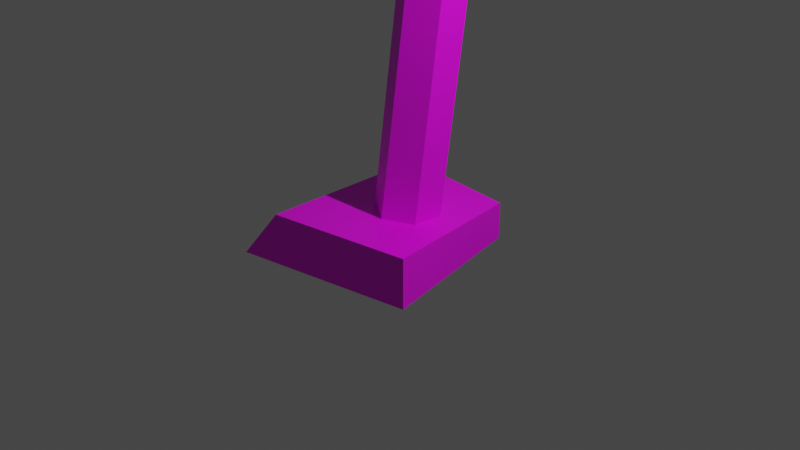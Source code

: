 # Source: Standing_Lamp.blend  (saved by Blender 3.0.42; exported with 4.5.12 LTS)
import bpy
from mathutils import Matrix  # noqa: F401  (used for matrix-valued properties, if any)

bpy.ops.wm.read_factory_settings(use_empty=True)
scene = bpy.context.scene
scene.name = 'Scene'

# ---- collections
col_collection = bpy.data.collections.new('Collection'); scene.collection.children.link(col_collection)

# ---- images (referenced by path relative to the original .blend; pixels are not part of the script)
import os
ASSET_DIR = os.environ.get("B2B_ASSET_DIR", "")  # directory of the original .blend (textures are referenced by path, not embedded)
HERE = os.path.dirname(os.path.abspath(__file__))  # packed textures are extracted next to this script under _unpacked/

def load_image(name, relpath, width, height, colorspace="sRGB"):
    """Load a texture the original file referenced (path relative to the .blend, or extracted next to this script)."""
    p = next((c for c in (os.path.join(HERE, relpath), os.path.join(ASSET_DIR, relpath)) if relpath and os.path.exists(c)), "")
    if p:
        img = bpy.data.images.load(p, check_existing=True)
        img.name = name
    else:  # same state as the original file: an image datablock whose file is absent (Cycles renders it pink)
        img = bpy.data.images.new(name, width, height)
        img.source = "FILE"
        img.filepath = "//" + (relpath or name)
    img.colorspace_settings.name = colorspace
    return img
img_woodfloor043_1k_color_png = load_image('WoodFloor043_1K_Color.png', 'WoodFloor043_1K_Color.png', 1024, 1024, 'sRGB')
img_woodfloor044_1k_color_png = load_image('WoodFloor044_1K_Color.png', 'WoodFloor044_1K_Color.png', 1024, 1024, 'sRGB')

# ---- materials (node trees are filled in below, after node groups)
mat_lampshademat = bpy.data.materials.new('LampShadeMat')
mat_lampshademat.use_transparent_shadow = False
mat_stickmat = bpy.data.materials.new('StickMat')
mat_stickmat.use_transparent_shadow = False
mat_lampconeholdermat = bpy.data.materials.new('LampConeHolderMat')
mat_lampconeholdermat.use_transparent_shadow = False

# ---- material node trees
mat_lampshademat.use_nodes = True; mat_lampshademat.node_tree.nodes.clear()
_N = mat_lampshademat.node_tree.nodes; _L = mat_lampshademat.node_tree.links
n0 = _N.new('ShaderNodeBsdfPrincipled'); n0.name = 'Principled BSDF'; n0.location = (10, 300)
n0.distribution = 'GGX'
n0.subsurface_method = 'RANDOM_WALK_SKIN'
n0.inputs[0].default_value = (0.00195, 0.0, 0.2775, 1.0)
n0.inputs[3].default_value = 1.45
n0.inputs[27].default_value = (0.0, 0.0, 0.0, 1.0)
n0.inputs[28].default_value = 1.0
n1 = _N.new('ShaderNodeOutputMaterial'); n1.name = 'Material Output'; n1.location = (300, 300)
_L.new(n0.outputs[0], n1.inputs[0])
n1.is_active_output = True
mat_stickmat.use_nodes = True; mat_stickmat.node_tree.nodes.clear()
_N = mat_stickmat.node_tree.nodes; _L = mat_stickmat.node_tree.links
n0 = _N.new('ShaderNodeBsdfPrincipled'); n0.name = 'Principled BSDF'; n0.location = (10, 300)
n0.distribution = 'GGX'
n0.subsurface_method = 'RANDOM_WALK_SKIN'
n0.inputs[3].default_value = 1.45
n0.inputs[27].default_value = (0.0, 0.0, 0.0, 1.0)
n0.inputs[28].default_value = 1.0
n1 = _N.new('ShaderNodeOutputMaterial'); n1.name = 'Material Output'; n1.location = (300, 300)
n2 = _N.new('ShaderNodeTexImage'); n2.name = 'Image Texture'; n2.location = (-280, 281)
n2.image = img_woodfloor043_1k_color_png
n3 = _N.new('ShaderNodeNewGeometry'); n3.name = 'Geometry'; n3.location = (-180, -137)
_L.new(n0.outputs[0], n1.inputs[0])
_L.new(n2.outputs[0], n0.inputs[0])
_L.new(n3.outputs[1], n0.inputs[5])
n1.is_active_output = True
mat_lampconeholdermat.use_nodes = True; mat_lampconeholdermat.node_tree.nodes.clear()
_N = mat_lampconeholdermat.node_tree.nodes; _L = mat_lampconeholdermat.node_tree.links
n0 = _N.new('ShaderNodeBsdfPrincipled'); n0.name = 'Principled BSDF'; n0.location = (10, 300)
n0.distribution = 'GGX'
n0.subsurface_method = 'RANDOM_WALK_SKIN'
n0.inputs[3].default_value = 1.45
n0.inputs[27].default_value = (0.0, 0.0, 0.0, 1.0)
n0.inputs[28].default_value = 1.0
n1 = _N.new('ShaderNodeOutputMaterial'); n1.name = 'Material Output'; n1.location = (300, 300)
n2 = _N.new('ShaderNodeTexImage'); n2.name = 'Image Texture'; n2.location = (-280, 281)
n2.image = img_woodfloor044_1k_color_png
n2.projection = 'BOX'
n2.extension = 'EXTEND'
_L.new(n0.outputs[0], n1.inputs[0])
_L.new(n2.outputs[0], n0.inputs[0])
n1.is_active_output = True

# ---- world
world_world = bpy.data.worlds.new('World'); scene.world = world_world
world_world.use_nodes = True; world_world.node_tree.nodes.clear()
_N = world_world.node_tree.nodes; _L = world_world.node_tree.links
n0 = _N.new('ShaderNodeOutputWorld'); n0.name = 'World Output'; n0.location = (300, 300)
n1 = _N.new('ShaderNodeBackground'); n1.name = 'Background'; n1.location = (10, 300)
n1.inputs[0].default_value = (0.05088, 0.05088, 0.05088, 1.0)
_L.new(n1.outputs[0], n0.inputs[0])
n0.is_active_output = True
world_world.color = (0.05088, 0.05088, 0.05088)
world_world.use_sun_shadow = False
world_world.sun_shadow_jitter_overblur = 0.0

# ---- cameras
cam_camera = bpy.data.cameras.new('Camera')
cam_camera.clip_end = 100.0
cam_camera.ortho_scale = 7.314

# ---- lights
light_light = bpy.data.lights.new('Light', 'POINT')
light_light.transmission_factor = 0.0
light_light.energy = 1000.0
light_light.shadow_soft_size = 0.1
light_light.shadow_maximum_resolution = 0.006
light_light.use_absolute_resolution = True

# ---- meshes
me_sphere = bpy.data.meshes.new('Sphere')
me_sphere.from_pydata([], [], [])
_uv = me_sphere.uv_layers.new(name='UVMap')
_uv.uv.foreach_set('vector', [])
me_sphere.use_remesh_fix_poles = True
me_sphere.use_remesh_preserve_attributes = False
me_sphere.update()
me_cone = bpy.data.meshes.new('Cone')
me_cone.from_pydata([(0.0, 1.87, -1.37), (0.0, 0.89, 1.37), (1.573, 1.085, -1.518), (0.7998, 0.445, 1.213), (1.79, -0.935, -1.475), (0.7998, -0.445, 1.213), (-1.635e-07, -1.87, -1.37), (-7.781e-08, -0.89, 1.37), (-1.619, -0.935, -1.37), (-0.7708, -0.445, 1.37), (-1.619, 0.935, -1.37), (-0.7961, 0.445, 1.506)], [], [(0, 1, 3, 2), (2, 3, 5, 4), (4, 5, 7, 6), (6, 7, 9, 8), (8, 9, 11, 10), (10, 11, 1, 0)])
_uv = me_cone.uv_layers.new(name='UVMap')
_uv.uv.foreach_set('vector', [1.0, 0.5, 1.0, 1.0, 0.8333, 1.0, 0.8333, 0.5, 0.8333, 0.5, 0.8333, 1.0, 0.6667, 1.0, 0.6667, 0.5, 0.6667, 0.5, 0.6667, 1.0, 0.5, 1.0, 0.5, 0.5, 0.5, 0.5, 0.5, 1.0, 0.3333, 1.0, 0.3333, 0.5, 0.3333, 0.5, 0.3333, 1.0, 0.1667, 1.0, 0.1667, 0.5, 0.1667, 0.5, 0.1667, 1.0, -8.941e-08, 1.0, -8.941e-08, 0.5])
me_cone.materials.append(mat_lampshademat)
me_cone.use_remesh_fix_poles = True
me_cone.use_remesh_preserve_attributes = False
me_cone.update()
me_cylinder = bpy.data.meshes.new('Cylinder')
me_cylinder.from_pydata([(0.0, 0.3, -1.0), (0.0, 0.3, 1.0), (0.2598, 0.15, -1.0), (0.2598, 0.15, 1.0), (0.2598, -0.15, -1.0), (0.2598, -0.15, 1.0), (-2.623e-08, -0.3, -1.0), (-2.623e-08, -0.3, 1.0), (-0.2598, -0.15, -1.0), (-0.2598, -0.15, 1.0), (-0.2598, 0.15, -1.0), (-0.2598, 0.15, 1.0)], [], [(0, 1, 3, 2), (2, 3, 5, 4), (4, 5, 7, 6), (6, 7, 9, 8), (3, 1, 11, 9, 7, 5), (8, 9, 11, 10), (10, 11, 1, 0), (0, 2, 4, 6, 8, 10)])
_uv = me_cylinder.uv_layers.new(name='UVMap')
_uv.uv.foreach_set('vector', [1.0, 0.5, 1.0, 1.0, 0.8333, 1.0, 0.8333, 0.5, 0.8333, 0.5, 0.8333, 1.0, 0.6667, 1.0, 0.6667, 0.5, 0.6667, 0.5, 0.6667, 1.0, 0.5, 1.0, 0.5, 0.5, 0.5, 0.5, 0.5, 1.0, 0.3333, 1.0, 0.3333, 0.5, 0.4578, 0.37, 0.25, 0.49, 0.04215, 0.37, 0.04215, 0.13, 0.25, 0.01, 0.4578, 0.13, 0.3333, 0.5, 0.3333, 1.0, 0.1667, 1.0, 0.1667, 0.5, 0.1667, 0.5, 0.1667, 1.0, -8.941e-08, 1.0, -8.941e-08, 0.5, 0.75, 0.49, 0.9578, 0.37, 0.9578, 0.13, 0.75, 0.01, 0.5422, 0.13, 0.5422, 0.37])
me_cylinder.materials.append(mat_stickmat)
me_cylinder.use_remesh_fix_poles = True
me_cylinder.use_remesh_preserve_attributes = False
me_cylinder.update()
me_cylinder_001 = bpy.data.meshes.new('Cylinder.001')
me_cylinder_001.from_pydata([(0.0, 0.3, -1.0), (0.0, 0.3, 1.0), (0.2598, 0.15, -1.0), (0.2598, 0.15, 1.0), (0.2598, -0.15, -1.0), (0.2598, -0.15, 1.0), (-2.623e-08, -0.3, -1.0), (-2.623e-08, -0.3, 1.0), (-0.2598, -0.15, -1.0), (-0.2598, -0.15, 1.0), (-0.2598, 0.15, -1.0), (-0.2598, 0.15, 1.0)], [], [(0, 1, 3, 2), (2, 3, 5, 4), (4, 5, 7, 6), (6, 7, 9, 8), (3, 1, 11, 9, 7, 5), (8, 9, 11, 10), (10, 11, 1, 0), (0, 2, 4, 6, 8, 10)])
_uv = me_cylinder_001.uv_layers.new(name='UVMap')
_uv.uv.foreach_set('vector', [1.0, 0.5, 1.0, 1.0, 0.8333, 1.0, 0.8333, 0.5, 0.8333, 0.5, 0.8333, 1.0, 0.6667, 1.0, 0.6667, 0.5, 0.6667, 0.5, 0.6667, 1.0, 0.5, 1.0, 0.5, 0.5, 0.5, 0.5, 0.5, 1.0, 0.3333, 1.0, 0.3333, 0.5, 0.4578, 0.37, 0.25, 0.49, 0.04215, 0.37, 0.04215, 0.13, 0.25, 0.01, 0.4578, 0.13, 0.3333, 0.5, 0.3333, 1.0, 0.1667, 1.0, 0.1667, 0.5, 0.1667, 0.5, 0.1667, 1.0, -8.941e-08, 1.0, -8.941e-08, 0.5, 0.75, 0.49, 0.9578, 0.37, 0.9578, 0.13, 0.75, 0.01, 0.5422, 0.13, 0.5422, 0.37])
me_cylinder_001.materials.append(mat_stickmat)
me_cylinder_001.use_remesh_fix_poles = True
me_cylinder_001.use_remesh_preserve_attributes = False
me_cylinder_001.update()
me_cube_001 = bpy.data.meshes.new('Cube.001')
me_cube_001.from_pydata([(-1.179, -1.078, 0.4453), (-0.7639, -0.9736, 0.99), (-0.8066, 0.9731, 0.4453), (-0.8066, 0.9731, 0.99), (0.7919, -0.6948, 0.4453), (0.7919, -0.6948, 0.99), (0.401, 1.081, 0.4453), (0.401, 1.081, 0.8524)], [], [(0, 1, 3, 2), (2, 3, 7, 6), (6, 7, 5, 4), (4, 5, 1, 0), (2, 6, 4, 0), (7, 3, 1, 5)])
_uv = me_cube_001.uv_layers.new(name='UVMap')
_uv.uv.foreach_set('vector', [0.375, 0.0, 0.625, 0.0, 0.625, 0.25, 0.375, 0.25, 0.375, 0.25, 0.625, 0.25, 0.625, 0.5, 0.375, 0.5, 0.375, 0.5, 0.625, 0.5, 0.625, 0.75, 0.375, 0.75, 0.375, 0.75, 0.625, 0.75, 0.625, 1.0, 0.375, 1.0, 0.125, 0.5, 0.375, 0.5, 0.375, 0.75, 0.125, 0.75, 0.625, 0.5, 0.875, 0.5, 0.875, 0.75, 0.625, 0.75])
me_cube_001.materials.append(mat_stickmat)
me_cube_001.use_remesh_fix_poles = True
me_cube_001.use_remesh_preserve_attributes = False
me_cube_001.update()
me_cube_002 = bpy.data.meshes.new('Cube.002')
me_cube_002.from_pydata([(-0.99, -0.99, -0.99), (-0.99, -0.99, 0.99), (-0.99, 0.99, -0.99), (-0.99, 0.99, 0.99), (0.99, -0.99, -0.99), (0.99, -0.99, 0.99), (0.99, 0.99, -0.99), (0.99, 0.99, 0.99)], [], [(0, 1, 3, 2), (2, 3, 7, 6), (6, 7, 5, 4), (4, 5, 1, 0), (2, 6, 4, 0), (7, 3, 1, 5)])
_uv = me_cube_002.uv_layers.new(name='UVMap')
_uv.uv.foreach_set('vector', [0.375, 0.0, 0.625, 0.0, 0.625, 0.25, 0.375, 0.25, 0.375, 0.25, 0.625, 0.25, 0.625, 0.5, 0.375, 0.5, 0.375, 0.5, 0.625, 0.5, 0.625, 0.75, 0.375, 0.75, 0.375, 0.75, 0.625, 0.75, 0.625, 1.0, 0.375, 1.0, 0.125, 0.5, 0.375, 0.5, 0.375, 0.75, 0.125, 0.75, 0.625, 0.5, 0.875, 0.5, 0.875, 0.75, 0.625, 0.75])
me_cube_002.materials.append(mat_lampconeholdermat)
me_cube_002.use_remesh_fix_poles = True
me_cube_002.use_remesh_preserve_attributes = False
me_cube_002.update()
me_cube_003 = bpy.data.meshes.new('Cube.003')
me_cube_003.from_pydata([(-0.99, -0.99, -0.99), (-0.99, -0.99, 0.99), (-0.99, 0.99, -0.99), (-0.99, 0.99, 0.99), (0.99, -0.99, -0.99), (0.99, -0.99, 0.99), (0.99, 0.99, -0.99), (0.99, 0.99, 0.99)], [], [(0, 1, 3, 2), (2, 3, 7, 6), (6, 7, 5, 4), (4, 5, 1, 0), (2, 6, 4, 0), (7, 3, 1, 5)])
_uv = me_cube_003.uv_layers.new(name='UVMap')
_uv.uv.foreach_set('vector', [0.375, 0.0, 0.625, 0.0, 0.625, 0.25, 0.375, 0.25, 0.375, 0.25, 0.625, 0.25, 0.625, 0.5, 0.375, 0.5, 0.375, 0.5, 0.625, 0.5, 0.625, 0.75, 0.375, 0.75, 0.375, 0.75, 0.625, 0.75, 0.625, 1.0, 0.375, 1.0, 0.125, 0.5, 0.375, 0.5, 0.375, 0.75, 0.125, 0.75, 0.625, 0.5, 0.875, 0.5, 0.875, 0.75, 0.625, 0.75])
me_cube_003.materials.append(mat_lampconeholdermat)
me_cube_003.use_remesh_fix_poles = True
me_cube_003.use_remesh_preserve_attributes = False
me_cube_003.update()
me_cube_004 = bpy.data.meshes.new('Cube.004')
me_cube_004.from_pydata([(-0.99, -0.99, -0.99), (-0.99, -0.99, 0.99), (-0.99, 0.99, -0.99), (-0.99, 0.99, 0.99), (0.99, -0.99, -0.99), (0.99, -0.99, 0.99), (0.99, 0.99, -0.99), (0.99, 0.99, 0.99)], [], [(0, 1, 3, 2), (2, 3, 7, 6), (6, 7, 5, 4), (4, 5, 1, 0), (2, 6, 4, 0), (7, 3, 1, 5)])
_uv = me_cube_004.uv_layers.new(name='UVMap')
_uv.uv.foreach_set('vector', [0.375, 0.0, 0.625, 0.0, 0.625, 0.25, 0.375, 0.25, 0.375, 0.25, 0.625, 0.25, 0.625, 0.5, 0.375, 0.5, 0.375, 0.5, 0.625, 0.5, 0.625, 0.75, 0.375, 0.75, 0.375, 0.75, 0.625, 0.75, 0.625, 1.0, 0.375, 1.0, 0.125, 0.5, 0.375, 0.5, 0.375, 0.75, 0.125, 0.75, 0.625, 0.5, 0.875, 0.5, 0.875, 0.75, 0.625, 0.75])
me_cube_004.materials.append(mat_lampconeholdermat)
me_cube_004.use_remesh_fix_poles = True
me_cube_004.use_remesh_preserve_attributes = False
me_cube_004.update()
me_cube_005 = bpy.data.meshes.new('Cube.005')
me_cube_005.from_pydata([(-0.99, -0.99, -0.99), (-0.99, -0.99, 0.99), (-0.99, 0.99, -0.99), (-0.99, 0.99, 0.99), (0.99, -0.99, -0.99), (0.99, -0.99, 0.99), (0.99, 0.99, -0.99), (0.99, 0.99, 0.99)], [], [(0, 1, 3, 2), (2, 3, 7, 6), (6, 7, 5, 4), (4, 5, 1, 0), (2, 6, 4, 0), (7, 3, 1, 5)])
_uv = me_cube_005.uv_layers.new(name='UVMap')
_uv.uv.foreach_set('vector', [0.375, 0.0, 0.625, 0.0, 0.625, 0.25, 0.375, 0.25, 0.375, 0.25, 0.625, 0.25, 0.625, 0.5, 0.375, 0.5, 0.375, 0.5, 0.625, 0.5, 0.625, 0.75, 0.375, 0.75, 0.375, 0.75, 0.625, 0.75, 0.625, 1.0, 0.375, 1.0, 0.125, 0.5, 0.375, 0.5, 0.375, 0.75, 0.125, 0.75, 0.625, 0.5, 0.875, 0.5, 0.875, 0.75, 0.625, 0.75])
me_cube_005.materials.append(mat_lampconeholdermat)
me_cube_005.use_remesh_fix_poles = True
me_cube_005.use_remesh_preserve_attributes = False
me_cube_005.update()

# ---- objects
ob_light = bpy.data.objects.new('Light', light_light)
ob_camera = bpy.data.objects.new('Camera', cam_camera)
ob_sphere = bpy.data.objects.new('Sphere', me_sphere)
ob_cone = bpy.data.objects.new('Cone', me_cone)
ob_cylinder = bpy.data.objects.new('Cylinder', me_cylinder)
ob_cylinder_001 = bpy.data.objects.new('Cylinder.001', me_cylinder_001)
ob_cube = bpy.data.objects.new('Cube', me_cube_001)
ob_cube_001 = bpy.data.objects.new('Cube.001', me_cube_002)
ob_cube_002 = bpy.data.objects.new('Cube.002', me_cube_003)
ob_cube_003 = bpy.data.objects.new('Cube.003', me_cube_004)
ob_cube_004 = bpy.data.objects.new('Cube.004', me_cube_005)

# ---- transforms, parenting, visibility, modifiers, constraints
ob_light.location = (4.076, 1.005, 5.904)
ob_light.rotation_euler = (0.6503, 0.05522, 1.866)
ob_light.lock_rotations_4d = False
ob_light.empty_display_type = 'ARROWS'
ob_light.color = (0.0, 0.0, 0.0, 0.0)
ob_light.lineart.crease_threshold = 0.0
ob_camera.location = (7.359, -6.926, 4.958)
ob_camera.rotation_euler = (1.109, 0.0, 0.8149)
ob_camera.lock_rotations_4d = False
ob_camera.empty_display_type = 'ARROWS'
ob_camera.color = (0.0, 0.0, 0.0, 0.0)
ob_camera.display_type = 'WIRE'
ob_camera.lineart.crease_threshold = 0.0
ob_sphere.location = (0.0, 0.0, 0.0)
ob_cone.location = (0.0, 0.0, 8.212)
ob_cone.rotation_euler = (0.0, -6.1, 0.0)
ob_cylinder.location = (0.0, 0.2872, 6.45)
ob_cylinder.rotation_euler = (0.1075, -0.0, 0.0)
ob_cylinder.scale = (1.0, 1.173, 3.019)
ob_cylinder_001.location = (0.0, 0.38, 1.907)
ob_cylinder_001.rotation_euler = (-0.1448, -0.0, 0.0)
ob_cylinder_001.scale = (1.159, 1.176, 1.974)
ob_cube.location = (0.0, 0.0, -0.8893)
_m = ob_cube.modifiers.new('Subdivision', 'SUBSURF')
_m.subdivision_type = 'SIMPLE'
_m.levels = 4
ob_cube_001.location = (-0.07707, 0.8472, 7.731)
ob_cube_001.scale = (0.1859, 0.5312, 0.1399)
ob_cube_002.location = (0.5718, 0.3739, 7.731)
ob_cube_002.rotation_euler = (0.0, -0.0, -1.189)
ob_cube_002.scale = (0.1817, 0.5217, 0.133)
ob_cube_003.location = (-0.6329, -0.1698, 7.731)
ob_cube_003.rotation_euler = (0.0, -0.0, -1.189)
ob_cube_003.scale = (0.2065, 0.8473, 0.1437)
ob_cube_004.location = (-0.07707, -0.444, 7.731)
ob_cube_004.scale = (0.1719, 0.9488, 0.133)

# ---- collection membership
col_collection.objects.link(ob_light)
col_collection.objects.link(ob_camera)
col_collection.objects.link(ob_sphere)
col_collection.objects.link(ob_cone)
col_collection.objects.link(ob_cylinder)
col_collection.objects.link(ob_cylinder_001)
col_collection.objects.link(ob_cube)
col_collection.objects.link(ob_cube_001)
col_collection.objects.link(ob_cube_002)
col_collection.objects.link(ob_cube_003)
col_collection.objects.link(ob_cube_004)

# ---- scene / render settings (as saved in the file)
scene.camera = ob_camera
scene.frame_start = 1; scene.frame_end = 250; scene.frame_set(1)
scene.render.engine = 'BLENDER_EEVEE_NEXT'
scene.cycles.sampling_pattern = 'TABULATED_SOBOL'
scene.cycles.use_light_tree = False
scene.view_settings.view_transform = 'Filmic'
bpy.context.view_layer.update()
